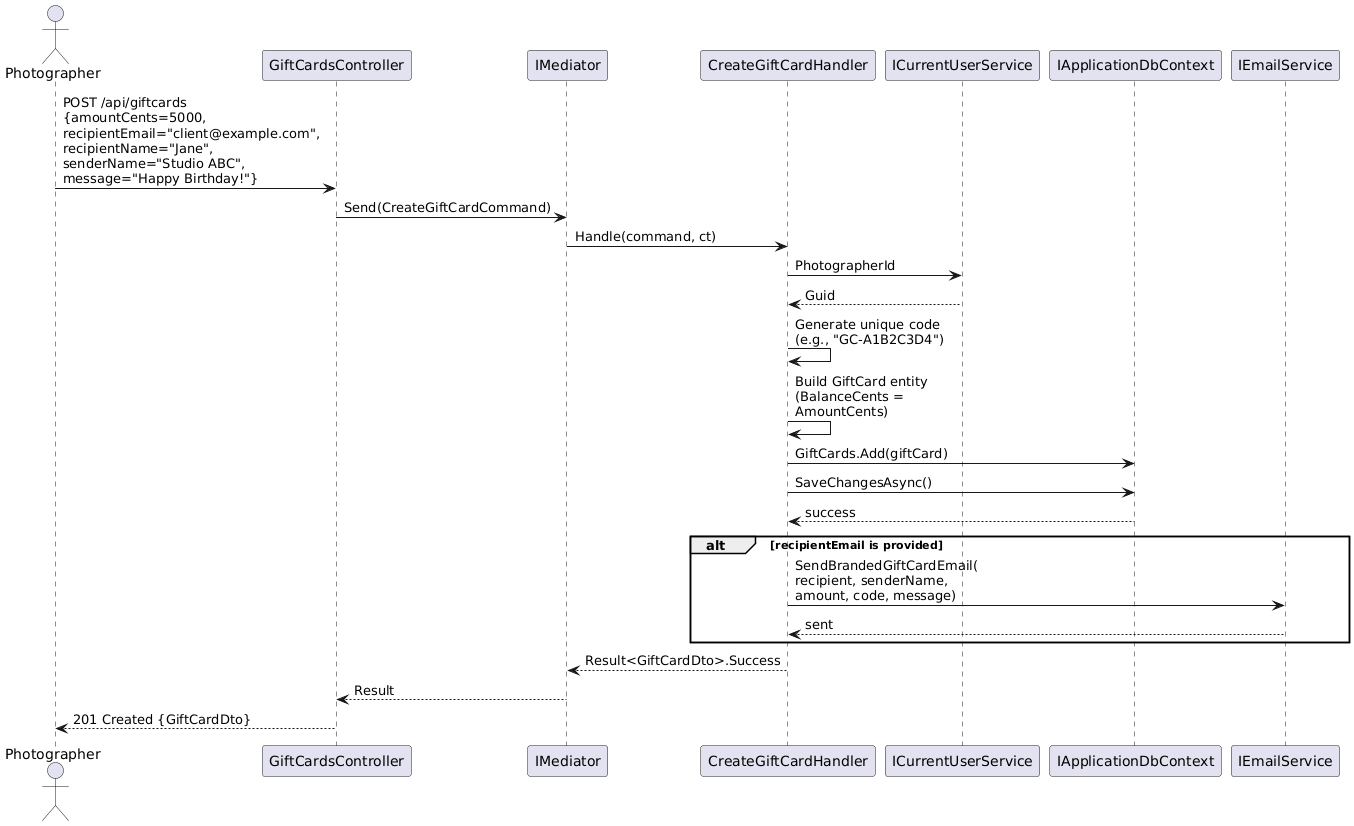

The diagram above was rendered by PlantUML. Its source (embedded in the PNG):
@startuml
skinparam maxMessageSize 200
actor Photographer
participant "GiftCardsController" as ctrl
participant "IMediator" as med
participant "CreateGiftCardHandler" as handler
participant "ICurrentUserService" as user
participant "IApplicationDbContext" as db
participant "IEmailService" as email

Photographer -> ctrl : POST /api/giftcards\n{amountCents=5000,\nrecipientEmail="client@example.com",\nrecipientName="Jane",\nsenderName="Studio ABC",\nmessage="Happy Birthday!"}
ctrl -> med : Send(CreateGiftCardCommand)
med -> handler : Handle(command, ct)

handler -> user : PhotographerId
user --> handler : Guid

handler -> handler : Generate unique code\n(e.g., "GC-A1B2C3D4")
handler -> handler : Build GiftCard entity\n(BalanceCents = AmountCents)

handler -> db : GiftCards.Add(giftCard)
handler -> db : SaveChangesAsync()
db --> handler : success

alt recipientEmail is provided
  handler -> email : SendBrandedGiftCardEmail(\nrecipient, senderName,\namount, code, message)
  email --> handler : sent
end

handler --> med : Result<GiftCardDto>.Success
med --> ctrl : Result
ctrl --> Photographer : 201 Created {GiftCardDto}
@enduml